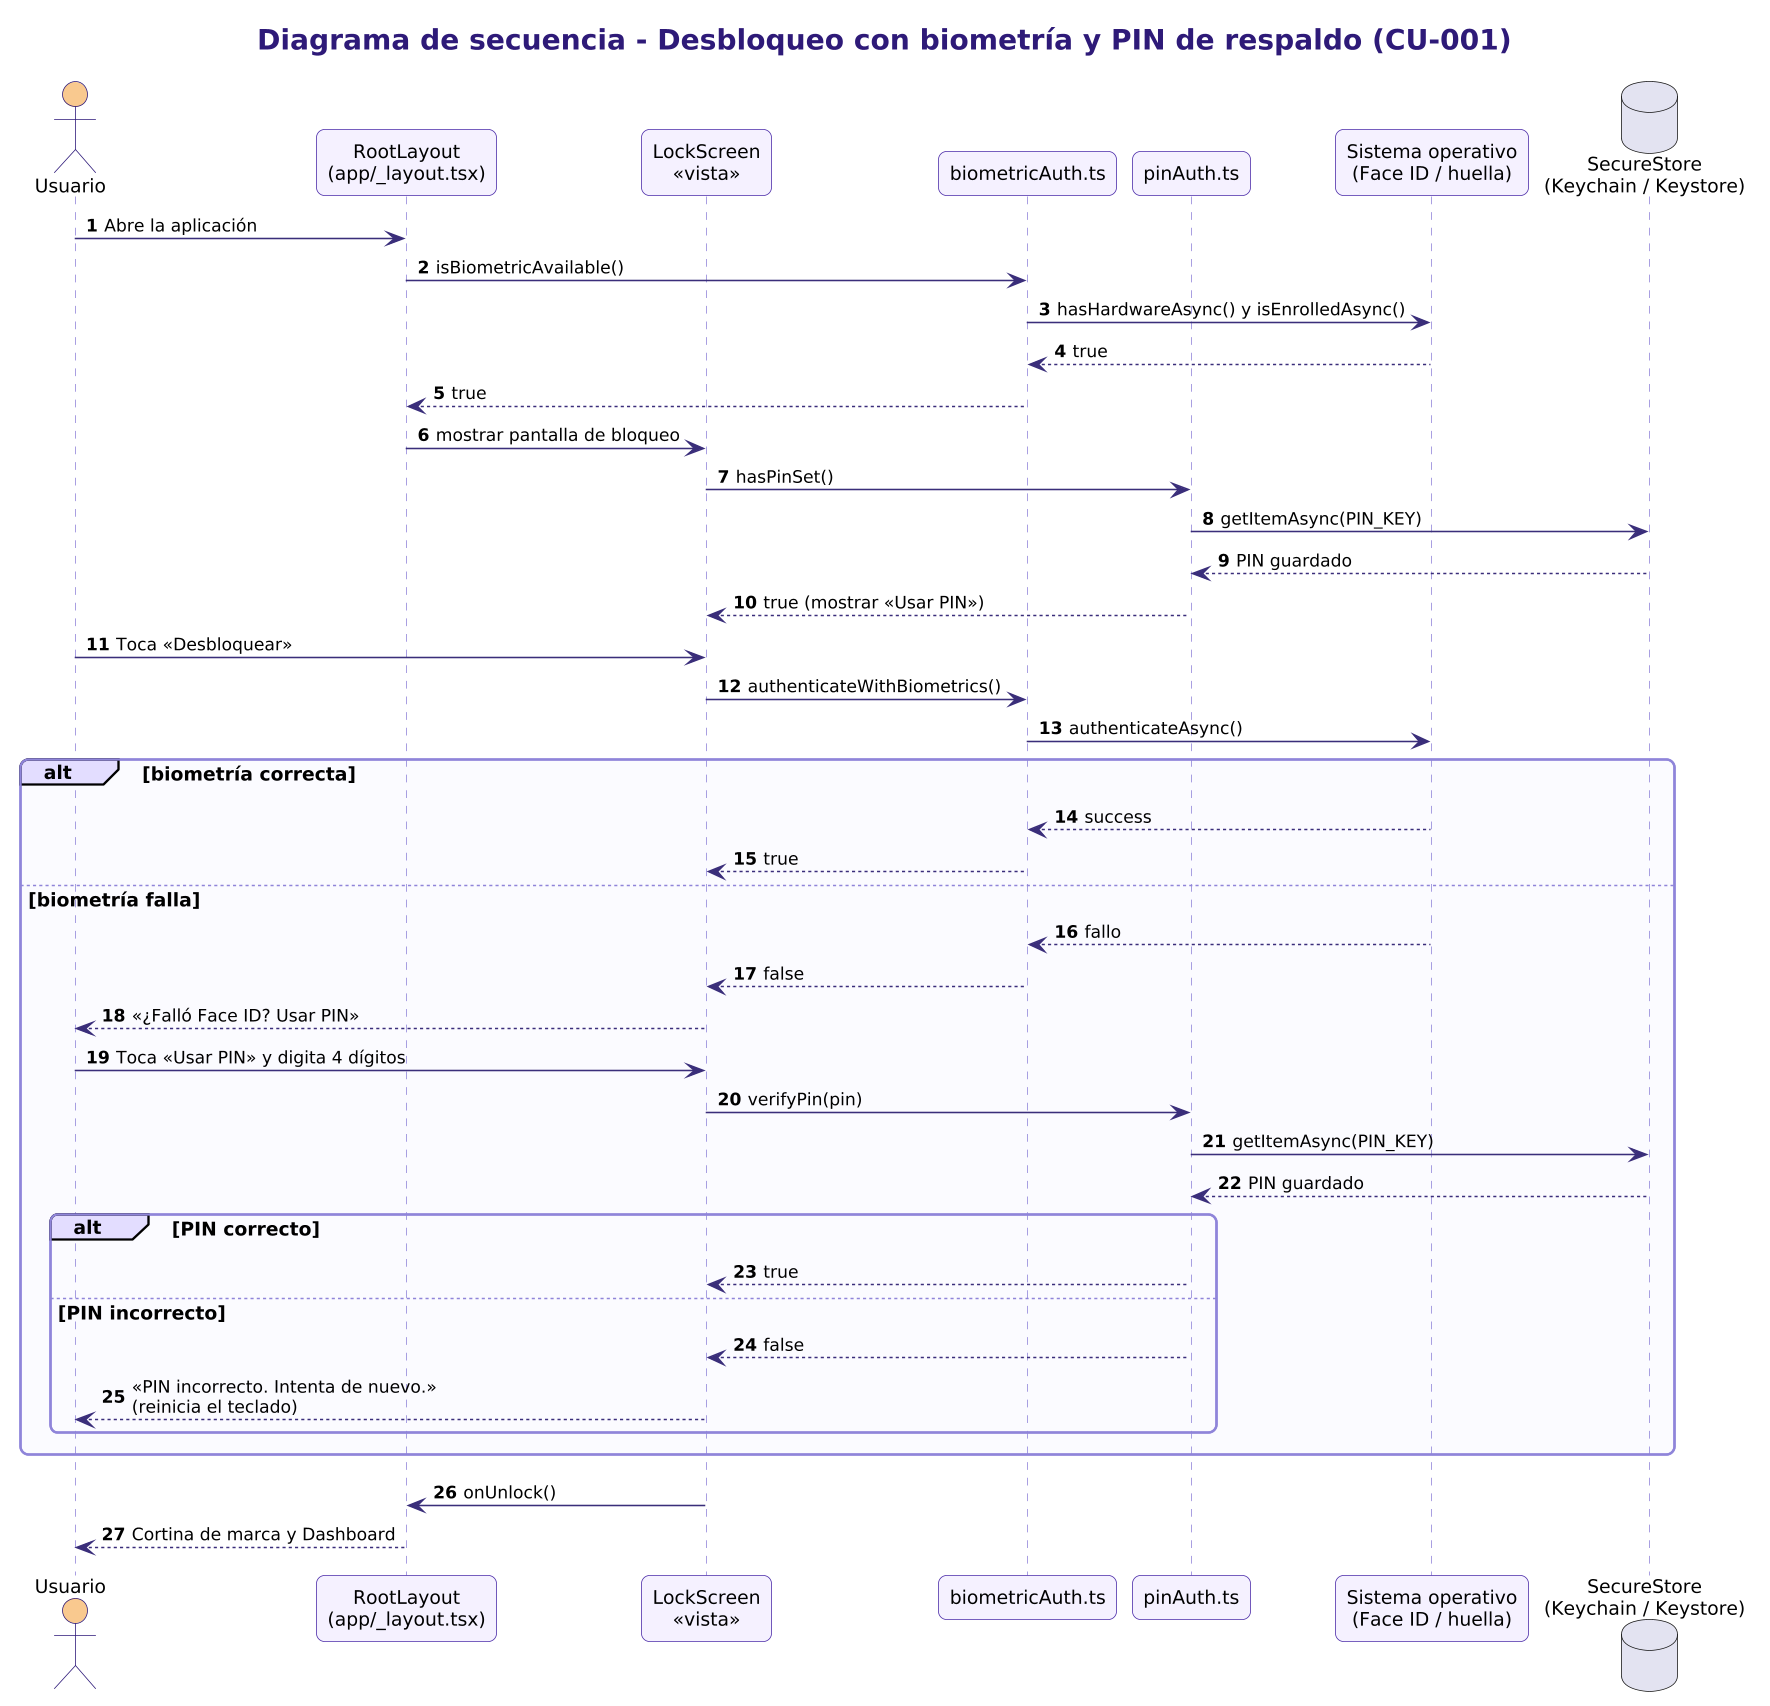

The diagram above was rendered by PlantUML. Its source (embedded in the PNG):
@startuml 04c_secuencia_desbloqueo
!include _estilo.iuml
title Diagrama de secuencia - Desbloqueo con biometría y PIN de respaldo (CU-001)
autonumber
actor Usuario as U
participant "RootLayout\n(app/_layout.tsx)" as L
participant "LockScreen\n<<vista>>" as LS
participant "biometricAuth.ts" as BA
participant "pinAuth.ts" as PA
participant "Sistema operativo\n(Face ID / huella)" as SO
database "SecureStore\n(Keychain / Keystore)" as SS

U -> L : Abre la aplicación
L -> BA : isBiometricAvailable()
BA -> SO : hasHardwareAsync() y isEnrolledAsync()
SO --> BA : true
BA --> L : true
L -> LS : mostrar pantalla de bloqueo
LS -> PA : hasPinSet()
PA -> SS : getItemAsync(PIN_KEY)
SS --> PA : PIN guardado
PA --> LS : true (mostrar «Usar PIN»)
U -> LS : Toca «Desbloquear»
LS -> BA : authenticateWithBiometrics()
BA -> SO : authenticateAsync()
alt biometría correcta
  SO --> BA : success
  BA --> LS : true
else biometría falla
  SO --> BA : fallo
  BA --> LS : false
  LS --> U : «¿Falló Face ID? Usar PIN»
  U -> LS : Toca «Usar PIN» y digita 4 dígitos
  LS -> PA : verifyPin(pin)
  PA -> SS : getItemAsync(PIN_KEY)
  SS --> PA : PIN guardado
  alt PIN correcto
    PA --> LS : true
  else PIN incorrecto
    PA --> LS : false
    LS --> U : «PIN incorrecto. Intenta de nuevo.»\n(reinicia el teclado)
  end
end
LS -> L : onUnlock()
L --> U : Cortina de marca y Dashboard
@enduml